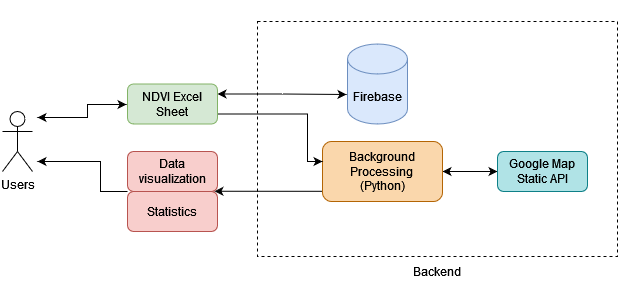

The diagram above was exported from draw.io. Its source (the exported page's mxGraphModel, read from the mxfile embedded in the PNG):
<mxGraphModel dx="1422" dy="752" grid="0" gridSize="10" guides="1" tooltips="1" connect="1" arrows="1" fold="1" page="1" pageScale="1" pageWidth="850" pageHeight="1100" math="0" shadow="0">
  <root>
    <mxCell id="0" />
    <mxCell id="1" parent="0" />
    <mxCell id="crwyYt_Ylp0Ees5yJjxC-7" value="" style="rounded=0;whiteSpace=wrap;html=1;dashed=1;fillColor=none;" parent="1" vertex="1">
      <mxGeometry x="330" y="790" width="360" height="235" as="geometry" />
    </mxCell>
    <mxCell id="6JQ-NC1CCDrIeiXymetP-6" style="edgeStyle=orthogonalEdgeStyle;rounded=0;orthogonalLoop=1;jettySize=auto;html=1;" parent="1" source="RcqWUbZ9IW8JWHGcdn1y-1" target="6JQ-NC1CCDrIeiXymetP-5" edge="1">
      <mxGeometry relative="1" as="geometry">
        <mxPoint x="330" y="170" as="targetPoint" />
      </mxGeometry>
    </mxCell>
    <mxCell id="RcqWUbZ9IW8JWHGcdn1y-1" value="&lt;div&gt;User / Farmer&lt;/div&gt;&lt;div&gt;&lt;br&gt;&lt;/div&gt;&lt;div&gt;&lt;br&gt;&lt;/div&gt;" style="shape=umlActor;verticalLabelPosition=bottom;verticalAlign=top;html=1;outlineConnect=0;" parent="1" vertex="1">
      <mxGeometry x="150" y="140" width="30" height="60" as="geometry" />
    </mxCell>
    <mxCell id="6JQ-NC1CCDrIeiXymetP-11" style="edgeStyle=orthogonalEdgeStyle;rounded=0;orthogonalLoop=1;jettySize=auto;html=1;exitX=1;exitY=0.5;exitDx=0;exitDy=0;" parent="1" source="6JQ-NC1CCDrIeiXymetP-5" edge="1">
      <mxGeometry relative="1" as="geometry">
        <mxPoint x="640" y="170" as="targetPoint" />
      </mxGeometry>
    </mxCell>
    <mxCell id="6JQ-NC1CCDrIeiXymetP-5" value="&lt;div&gt;WPF&lt;/div&gt;&lt;div&gt;&lt;br&gt;&lt;/div&gt;&lt;div&gt;Leaching Requiremtents &lt;br&gt;&lt;/div&gt;&lt;div&gt;&lt;br&gt;&lt;/div&gt;&lt;div&gt;Irrigation Water Deamand&lt;br&gt;&lt;/div&gt;" style="rounded=0;whiteSpace=wrap;html=1;" parent="1" vertex="1">
      <mxGeometry x="360" y="70" width="130" height="200" as="geometry" />
    </mxCell>
    <mxCell id="6JQ-NC1CCDrIeiXymetP-9" style="edgeStyle=orthogonalEdgeStyle;rounded=0;orthogonalLoop=1;jettySize=auto;html=1;exitX=0.5;exitY=1;exitDx=0;exitDy=0;entryX=0;entryY=0.5;entryDx=0;entryDy=0;entryPerimeter=0;" parent="1" source="6JQ-NC1CCDrIeiXymetP-7" target="6JQ-NC1CCDrIeiXymetP-8" edge="1">
      <mxGeometry relative="1" as="geometry" />
    </mxCell>
    <mxCell id="6JQ-NC1CCDrIeiXymetP-7" value="&lt;div&gt;Crop&lt;/div&gt;&lt;div&gt;Available Water&lt;/div&gt;&lt;div&gt;Irrigation Efficency&lt;br&gt;&lt;/div&gt;&lt;div&gt;Soil Texture&lt;/div&gt;&lt;div&gt;Irrigation Water Salinity&lt;/div&gt;&lt;div&gt;Cost&lt;br&gt;&lt;/div&gt;" style="text;html=1;strokeColor=none;fillColor=none;align=center;verticalAlign=middle;whiteSpace=wrap;rounded=0;" parent="1" vertex="1">
      <mxGeometry x="190" y="60" width="140" height="110" as="geometry" />
    </mxCell>
    <mxCell id="6JQ-NC1CCDrIeiXymetP-12" style="edgeStyle=orthogonalEdgeStyle;rounded=0;orthogonalLoop=1;jettySize=auto;html=1;exitX=1;exitY=0.5;exitDx=0;exitDy=0;exitPerimeter=0;endArrow=none;endFill=0;" parent="1" source="6JQ-NC1CCDrIeiXymetP-8" edge="1">
      <mxGeometry relative="1" as="geometry">
        <mxPoint x="600" y="170" as="targetPoint" />
      </mxGeometry>
    </mxCell>
    <mxCell id="6JQ-NC1CCDrIeiXymetP-8" value="&lt;div&gt;DB&lt;/div&gt;" style="shape=cylinder3;whiteSpace=wrap;html=1;boundedLbl=1;backgroundOutline=1;size=15;" parent="1" vertex="1">
      <mxGeometry x="395" y="330" width="60" height="80" as="geometry" />
    </mxCell>
    <mxCell id="6JQ-NC1CCDrIeiXymetP-13" value="&lt;div&gt;Yield&lt;/div&gt;&lt;div&gt;&lt;br&gt;&lt;/div&gt;&lt;div&gt;Recommendations&lt;/div&gt;&lt;div&gt;&lt;br&gt;&lt;/div&gt;&lt;div&gt;Profit&lt;/div&gt;&lt;div&gt;&lt;br&gt;&lt;/div&gt;" style="rounded=0;whiteSpace=wrap;html=1;" parent="1" vertex="1">
      <mxGeometry x="640" y="70" width="130" height="200" as="geometry" />
    </mxCell>
    <mxCell id="m34thwTOScitJguUfwny-3" value="&lt;div&gt;Tool 1&lt;/div&gt;&lt;div&gt;&lt;br&gt;&lt;/div&gt;" style="text;html=1;strokeColor=none;fillColor=none;align=center;verticalAlign=middle;whiteSpace=wrap;rounded=0;" parent="1" vertex="1">
      <mxGeometry x="160" width="60" height="30" as="geometry" />
    </mxCell>
    <mxCell id="m34thwTOScitJguUfwny-5" style="edgeStyle=orthogonalEdgeStyle;rounded=0;orthogonalLoop=1;jettySize=auto;html=1;" parent="1" source="m34thwTOScitJguUfwny-6" edge="1">
      <mxGeometry relative="1" as="geometry">
        <mxPoint x="270" y="480" as="targetPoint" />
      </mxGeometry>
    </mxCell>
    <mxCell id="m34thwTOScitJguUfwny-6" value="&lt;div&gt;User / Farmer&lt;/div&gt;&lt;div&gt;&lt;br&gt;&lt;/div&gt;&lt;div&gt;&lt;br&gt;&lt;/div&gt;" style="shape=umlActor;verticalLabelPosition=bottom;verticalAlign=top;html=1;outlineConnect=0;" parent="1" vertex="1">
      <mxGeometry x="100" y="450" width="30" height="60" as="geometry" />
    </mxCell>
    <mxCell id="B1PlmKdbVbuRlJgBjZ4g-22" style="edgeStyle=orthogonalEdgeStyle;rounded=0;orthogonalLoop=1;jettySize=auto;html=1;entryX=0;entryY=0.5;entryDx=0;entryDy=0;" parent="1" source="B1PlmKdbVbuRlJgBjZ4g-1" target="B1PlmKdbVbuRlJgBjZ4g-12" edge="1">
      <mxGeometry relative="1" as="geometry" />
    </mxCell>
    <mxCell id="B1PlmKdbVbuRlJgBjZ4g-1" value="Background Processing" style="rounded=1;whiteSpace=wrap;html=1;fillColor=#fff2cc;strokeColor=#d6b656;" parent="1" vertex="1">
      <mxGeometry x="420" y="420" width="120" height="120" as="geometry" />
    </mxCell>
    <mxCell id="B1PlmKdbVbuRlJgBjZ4g-5" value="&lt;div&gt;NDVI images of field&lt;/div&gt;&lt;div&gt;&lt;br&gt;&lt;/div&gt;" style="text;html=1;align=center;verticalAlign=middle;resizable=0;points=[];autosize=1;strokeColor=none;fillColor=none;" parent="1" vertex="1">
      <mxGeometry x="140" y="420" width="130" height="30" as="geometry" />
    </mxCell>
    <mxCell id="B1PlmKdbVbuRlJgBjZ4g-6" value="&lt;ul&gt;&lt;li&gt;Excel Sheet&lt;/li&gt;&lt;/ul&gt;" style="text;html=1;align=center;verticalAlign=middle;resizable=0;points=[];autosize=1;strokeColor=none;fillColor=none;" parent="1" vertex="1">
      <mxGeometry x="120" y="420" width="120" height="40" as="geometry" />
    </mxCell>
    <mxCell id="B1PlmKdbVbuRlJgBjZ4g-7" value="&lt;ul&gt;&lt;li&gt;Drone Data&lt;/li&gt;&lt;/ul&gt;" style="text;html=1;align=center;verticalAlign=middle;resizable=0;points=[];autosize=1;strokeColor=none;fillColor=none;" parent="1" vertex="1">
      <mxGeometry x="120" y="430" width="120" height="40" as="geometry" />
    </mxCell>
    <mxCell id="B1PlmKdbVbuRlJgBjZ4g-16" style="edgeStyle=orthogonalEdgeStyle;rounded=0;orthogonalLoop=1;jettySize=auto;html=1;entryX=0;entryY=0.5;entryDx=0;entryDy=0;exitX=1;exitY=0.5;exitDx=0;exitDy=0;" parent="1" source="B1PlmKdbVbuRlJgBjZ4g-1" target="B1PlmKdbVbuRlJgBjZ4g-15" edge="1">
      <mxGeometry relative="1" as="geometry">
        <mxPoint x="590" y="480" as="targetPoint" />
        <mxPoint x="560" y="480" as="sourcePoint" />
      </mxGeometry>
    </mxCell>
    <mxCell id="B1PlmKdbVbuRlJgBjZ4g-20" style="edgeStyle=orthogonalEdgeStyle;rounded=0;orthogonalLoop=1;jettySize=auto;html=1;" parent="1" source="B1PlmKdbVbuRlJgBjZ4g-9" edge="1">
      <mxGeometry relative="1" as="geometry">
        <mxPoint x="420" y="480" as="targetPoint" />
      </mxGeometry>
    </mxCell>
    <mxCell id="B1PlmKdbVbuRlJgBjZ4g-9" value="DB" style="shape=cylinder3;whiteSpace=wrap;html=1;boundedLbl=1;backgroundOutline=1;size=15;fillColor=#dae8fc;strokeColor=#6c8ebf;" parent="1" vertex="1">
      <mxGeometry x="270" y="440" width="60" height="80" as="geometry" />
    </mxCell>
    <mxCell id="B1PlmKdbVbuRlJgBjZ4g-12" value="NDVI statistic graphs" style="rounded=1;whiteSpace=wrap;html=1;fillColor=#d5e8d4;strokeColor=#82b366;" parent="1" vertex="1">
      <mxGeometry x="620" y="420" width="120" height="60" as="geometry" />
    </mxCell>
    <mxCell id="B1PlmKdbVbuRlJgBjZ4g-15" value="&lt;div&gt;Clustered images&lt;br&gt;&lt;/div&gt;" style="rounded=1;whiteSpace=wrap;html=1;fillColor=#d5e8d4;strokeColor=#82b366;" parent="1" vertex="1">
      <mxGeometry x="620" y="480" width="120" height="60" as="geometry" />
    </mxCell>
    <mxCell id="Iha0ByjpOibrmBnt1HNz-1" value="SAMZ-Desert Tool" style="text;html=1;align=center;verticalAlign=middle;resizable=0;points=[];autosize=1;strokeColor=none;fillColor=none;" parent="1" vertex="1">
      <mxGeometry x="120" y="380" width="110" height="20" as="geometry" />
    </mxCell>
    <mxCell id="fm7Ymg1DSG_48RKDTNWc-2" style="edgeStyle=orthogonalEdgeStyle;rounded=0;orthogonalLoop=1;jettySize=auto;html=1;startArrow=classic;startFill=1;" edge="1" parent="1">
      <mxGeometry relative="1" as="geometry">
        <mxPoint x="110" y="886" as="sourcePoint" />
        <mxPoint x="199" y="873" as="targetPoint" />
        <Array as="points">
          <mxPoint x="160" y="886" />
          <mxPoint x="160" y="873" />
          <mxPoint x="199" y="873" />
        </Array>
      </mxGeometry>
    </mxCell>
    <mxCell id="crwyYt_Ylp0Ees5yJjxC-2" value="&lt;div&gt;Users&lt;br&gt;&lt;/div&gt;&lt;div&gt;&lt;br&gt;&lt;/div&gt;&lt;div&gt;&lt;br&gt;&lt;/div&gt;" style="shape=umlActor;verticalLabelPosition=bottom;verticalAlign=top;html=1;outlineConnect=0;" parent="1" vertex="1">
      <mxGeometry x="75" y="880" width="30" height="60" as="geometry" />
    </mxCell>
    <mxCell id="fm7Ymg1DSG_48RKDTNWc-1" style="edgeStyle=orthogonalEdgeStyle;rounded=0;orthogonalLoop=1;jettySize=auto;html=1;exitX=1;exitY=0.5;exitDx=0;exitDy=0;entryX=0;entryY=0.5;entryDx=0;entryDy=0;startArrow=classic;startFill=1;" edge="1" parent="1" source="crwyYt_Ylp0Ees5yJjxC-5" target="crwyYt_Ylp0Ees5yJjxC-15">
      <mxGeometry relative="1" as="geometry">
        <Array as="points">
          <mxPoint x="530" y="940" />
          <mxPoint x="530" y="940" />
        </Array>
      </mxGeometry>
    </mxCell>
    <mxCell id="fm7Ymg1DSG_48RKDTNWc-9" style="edgeStyle=orthogonalEdgeStyle;rounded=0;orthogonalLoop=1;jettySize=auto;html=1;exitX=0;exitY=0.75;exitDx=0;exitDy=0;entryX=0.966;entryY=-0.006;entryDx=0;entryDy=0;entryPerimeter=0;" edge="1" parent="1" source="crwyYt_Ylp0Ees5yJjxC-5" target="aO54JHFcZIDTDZzNTXkp-13">
      <mxGeometry relative="1" as="geometry">
        <mxPoint x="290" y="955" as="targetPoint" />
        <Array as="points">
          <mxPoint x="395" y="960" />
        </Array>
      </mxGeometry>
    </mxCell>
    <mxCell id="crwyYt_Ylp0Ees5yJjxC-5" value="Background Processing &lt;br&gt;(Python)" style="rounded=1;whiteSpace=wrap;html=1;fillColor=#fad7ac;strokeColor=#b46504;" parent="1" vertex="1">
      <mxGeometry x="395" y="910" width="120" height="60" as="geometry" />
    </mxCell>
    <mxCell id="crwyYt_Ylp0Ees5yJjxC-6" value="Firebase" style="shape=cylinder3;whiteSpace=wrap;html=1;boundedLbl=1;backgroundOutline=1;size=15;fillColor=#dae8fc;strokeColor=#6c8ebf;" parent="1" vertex="1">
      <mxGeometry x="420" y="812.5" width="60" height="80" as="geometry" />
    </mxCell>
    <mxCell id="fm7Ymg1DSG_48RKDTNWc-13" style="edgeStyle=orthogonalEdgeStyle;rounded=0;orthogonalLoop=1;jettySize=auto;html=1;exitX=1;exitY=0.75;exitDx=0;exitDy=0;" edge="1" parent="1" source="crwyYt_Ylp0Ees5yJjxC-9">
      <mxGeometry relative="1" as="geometry">
        <mxPoint x="395" y="930" as="targetPoint" />
        <Array as="points">
          <mxPoint x="380" y="883" />
          <mxPoint x="380" y="930" />
        </Array>
      </mxGeometry>
    </mxCell>
    <mxCell id="fm7Ymg1DSG_48RKDTNWc-14" style="edgeStyle=orthogonalEdgeStyle;rounded=0;orthogonalLoop=1;jettySize=auto;html=1;exitX=1;exitY=0.25;exitDx=0;exitDy=0;startArrow=classic;startFill=1;" edge="1" parent="1" source="crwyYt_Ylp0Ees5yJjxC-9">
      <mxGeometry relative="1" as="geometry">
        <mxPoint x="419" y="863" as="targetPoint" />
        <Array as="points">
          <mxPoint x="355" y="863" />
          <mxPoint x="419" y="863" />
        </Array>
      </mxGeometry>
    </mxCell>
    <mxCell id="crwyYt_Ylp0Ees5yJjxC-9" value="NDVI Excel Sheet" style="rounded=1;whiteSpace=wrap;html=1;fillColor=#d5e8d4;strokeColor=#82b366;" parent="1" vertex="1">
      <mxGeometry x="200" y="852.5" width="90" height="40" as="geometry" />
    </mxCell>
    <mxCell id="fm7Ymg1DSG_48RKDTNWc-3" style="edgeStyle=orthogonalEdgeStyle;rounded=0;orthogonalLoop=1;jettySize=auto;html=1;exitX=0;exitY=0;exitDx=0;exitDy=0;" edge="1" parent="1" source="aO54JHFcZIDTDZzNTXkp-13">
      <mxGeometry relative="1" as="geometry">
        <mxPoint x="110" y="930" as="targetPoint" />
        <Array as="points">
          <mxPoint x="173" y="960" />
          <mxPoint x="173" y="930" />
        </Array>
      </mxGeometry>
    </mxCell>
    <mxCell id="crwyYt_Ylp0Ees5yJjxC-10" value="Data visualization" style="rounded=1;whiteSpace=wrap;html=1;fillColor=#f8cecc;strokeColor=#b85450;" parent="1" vertex="1">
      <mxGeometry x="200" y="920" width="90" height="40" as="geometry" />
    </mxCell>
    <mxCell id="crwyYt_Ylp0Ees5yJjxC-14" value="&lt;div&gt;Backend&lt;/div&gt;" style="text;html=1;strokeColor=none;fillColor=none;align=center;verticalAlign=middle;whiteSpace=wrap;rounded=0;dashed=1;" parent="1" vertex="1">
      <mxGeometry x="480" y="1025" width="60" height="30" as="geometry" />
    </mxCell>
    <mxCell id="crwyYt_Ylp0Ees5yJjxC-15" value="Google Map Static API" style="rounded=1;whiteSpace=wrap;html=1;fillColor=#b0e3e6;strokeColor=#0e8088;" parent="1" vertex="1">
      <mxGeometry x="570" y="920" width="90" height="40" as="geometry" />
    </mxCell>
    <mxCell id="aO54JHFcZIDTDZzNTXkp-13" value="Statistics" style="rounded=1;whiteSpace=wrap;html=1;fillColor=#f8cecc;strokeColor=#b85450;" vertex="1" parent="1">
      <mxGeometry x="200" y="960" width="90" height="40" as="geometry" />
    </mxCell>
  </root>
</mxGraphModel>